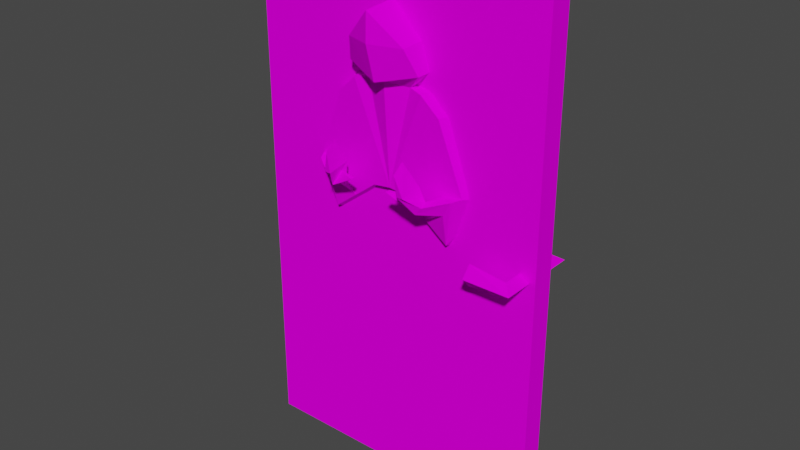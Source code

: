 # Source: doorward.blend  (saved by Blender 3.0.42; exported with 4.5.12 LTS)
import bpy
from mathutils import Matrix  # noqa: F401  (used for matrix-valued properties, if any)

bpy.ops.wm.read_factory_settings(use_empty=True)
scene = bpy.context.scene
scene.name = 'Scene'

# ---- collections
col_collection = bpy.data.collections.new('Collection'); scene.collection.children.link(col_collection)

# ---- images (referenced by path relative to the original .blend; pixels are not part of the script)
import os
ASSET_DIR = os.environ.get("B2B_ASSET_DIR", "")  # directory of the original .blend (textures are referenced by path, not embedded)
HERE = os.path.dirname(os.path.abspath(__file__))  # packed textures are extracted next to this script under _unpacked/

def load_image(name, relpath, width, height, colorspace="sRGB"):
    """Load a texture the original file referenced (path relative to the .blend, or extracted next to this script)."""
    p = next((c for c in (os.path.join(HERE, relpath), os.path.join(ASSET_DIR, relpath)) if relpath and os.path.exists(c)), "")
    if p:
        img = bpy.data.images.load(p, check_existing=True)
        img.name = name
    else:  # same state as the original file: an image datablock whose file is absent (Cycles renders it pink)
        img = bpy.data.images.new(name, width, height)
        img.source = "FILE"
        img.filepath = "//" + (relpath or name)
    img.colorspace_settings.name = colorspace
    return img
img_ward2_png = load_image('ward2.png', 'ward2.png', 1024, 1024, 'sRGB')
img_magdoor_png = load_image('MAGDOOR.png', 'MAGDOOR.png', 1024, 1024, 'sRGB')
img_dhandle_png = load_image('DHANDLE.png', 'DHANDLE.png', 1024, 1024, 'sRGB')

# ---- materials (node trees are filled in below, after node groups)
mat_material1 = bpy.data.materials.new('Material1')
mat_material1.use_backface_culling = True
mat_material1.use_transparent_shadow = False
mat_material4 = bpy.data.materials.new('Material4')
mat_material4.use_backface_culling = True
mat_material4.use_transparent_shadow = False
mat_material2 = bpy.data.materials.new('Material2')
mat_material2.use_backface_culling = True
mat_material2.use_transparent_shadow = False
mat_material3 = bpy.data.materials.new('Material3')
mat_material3.use_backface_culling = True
mat_material3.use_transparent_shadow = False

# ---- material node trees
mat_material1.use_nodes = True; mat_material1.node_tree.nodes.clear()
_N = mat_material1.node_tree.nodes; _L = mat_material1.node_tree.links
n0 = _N.new('ShaderNodeOutputMaterial'); n0.name = 'Material Output'; n0.location = (300, 300)
n1 = _N.new('ShaderNodeBsdfDiffuse'); n1.name = 'Diffuse BSDF'; n1.location = (50, 300)
n2 = _N.new('ShaderNodeTexImage'); n2.name = 'Image Texture'; n2.location = (-290, 300)
n2.image = img_ward2_png
_L.new(n1.outputs[0], n0.inputs[0])
_L.new(n2.outputs[0], n1.inputs[0])
n0.is_active_output = True
mat_material4.use_nodes = True; mat_material4.node_tree.nodes.clear()
_N = mat_material4.node_tree.nodes; _L = mat_material4.node_tree.links
n0 = _N.new('ShaderNodeOutputMaterial'); n0.name = 'Material Output'; n0.location = (300, 300)
n1 = _N.new('ShaderNodeBsdfDiffuse'); n1.name = 'Diffuse BSDF'; n1.location = (50, 300)
n2 = _N.new('ShaderNodeTexImage'); n2.name = 'Image Texture'; n2.location = (-290, 300)
n2.image = img_magdoor_png
_L.new(n1.outputs[0], n0.inputs[0])
_L.new(n2.outputs[0], n1.inputs[0])
n0.is_active_output = True
mat_material2.use_nodes = True; mat_material2.node_tree.nodes.clear()
_N = mat_material2.node_tree.nodes; _L = mat_material2.node_tree.links
n0 = _N.new('ShaderNodeOutputMaterial'); n0.name = 'Material Output'; n0.location = (300, 300)
n1 = _N.new('ShaderNodeBsdfDiffuse'); n1.name = 'Diffuse BSDF'; n1.location = (50, 300)
n2 = _N.new('ShaderNodeTexImage'); n2.name = 'Image Texture'; n2.location = (-290, 300)
n2.image = img_dhandle_png
_L.new(n1.outputs[0], n0.inputs[0])
_L.new(n2.outputs[0], n1.inputs[0])
n0.is_active_output = True
mat_material3.use_nodes = True; mat_material3.node_tree.nodes.clear()
_N = mat_material3.node_tree.nodes; _L = mat_material3.node_tree.links
n0 = _N.new('ShaderNodeOutputMaterial'); n0.name = 'Material Output'; n0.location = (300, 300)
n1 = _N.new('ShaderNodeBsdfDiffuse'); n1.name = 'Diffuse BSDF'; n1.location = (50, 300)
n1.inputs[0].default_value = (0.9961, 0.0, 0.0, 255.0)
_L.new(n1.outputs[0], n0.inputs[0])
n0.is_active_output = True

# ---- world
world_world = bpy.data.worlds.new('World'); scene.world = world_world
world_world.use_nodes = True; world_world.node_tree.nodes.clear()
_N = world_world.node_tree.nodes; _L = world_world.node_tree.links
n0 = _N.new('ShaderNodeOutputWorld'); n0.name = 'World Output'; n0.location = (300, 300)
n1 = _N.new('ShaderNodeBackground'); n1.name = 'Background'; n1.location = (10, 300)
n1.inputs[0].default_value = (0.05088, 0.05088, 0.05088, 1.0)
_L.new(n1.outputs[0], n0.inputs[0])
n0.is_active_output = True
world_world.color = (0.05088, 0.05088, 0.05088)
world_world.use_sun_shadow = False
world_world.sun_shadow_jitter_overblur = 0.0

# ---- meshes
me_combine = bpy.data.meshes.new('Combine')
me_combine.from_pydata([(0.3856, 0.1815, 1.004), (0.001122, 0.3329, 1.39), (0.4993, 0.4813, -0.3233), (0.581, 0.4314, -0.6006), (0.4977, 0.4316, -0.6006), (0.5804, 0.1382, -0.5454), (0.6396, 0.1002, -0.7392), (0.2596, 0.2736, -0.64), (0.6235, 0.2606, -0.8441), (0.5565, 0.1005, -0.8441), (0.7066, 0.2603, -0.7392), (0.4894, 0.05425, 0.6788), (0.4971, 0.1383, -0.5454), (0.2597, 0.3383, -0.64), (0.546, 0.1856, -0.6609), (0.3003, -0.04296, 0.4954), (0.01055, 0.3329, 1.019), (-0.00831, 0.2292, 0.5628), (0.9772, 0.07852, -0.655), (0.865, 0.06552, -0.8556), (0.7057, 0.2581, -0.7392), (0.7828, -0.04296, -0.6804), (-0.00831, 0.06413, 0.5222), (0.4839, 0.001506, 0.4614), (0.7374, -0.02887, -0.8556), (0.7233, -0.009082, 0.2403), (0.0, -0.04296, -0.8026), (1.044, -0.04296, -0.6403), (0.8309, -0.04296, -1.282), (0.5245, -0.04296, -1.05), (0.2385, -0.04296, -0.8331), (0.4989, 0.3352, -0.2051), (-0.3856, 0.1815, 1.004), (-0.4977, 0.4316, -0.6006), (-0.581, 0.4314, -0.6006), (-0.4993, 0.4813, -0.3233), (-0.6396, 0.1002, -0.7392), (-0.5804, 0.1382, -0.5454), (-0.5565, 0.1005, -0.8441), (-0.6235, 0.2606, -0.8441), (-0.2596, 0.2736, -0.64), (-0.7066, 0.2603, -0.7392), (-0.4894, 0.05425, 0.6788), (-0.4971, 0.1383, -0.5454), (-0.2597, 0.3383, -0.64), (-0.546, 0.1856, -0.6609), (-0.3003, -0.04296, 0.4954), (-0.865, 0.06552, -0.8556), (-0.9772, 0.07852, -0.655), (-0.7057, 0.2581, -0.7392), (-0.7828, -0.04296, -0.6804), (-0.4839, 0.001506, 0.4614), (-0.7374, -0.02887, -0.8556), (-0.7233, -0.009082, 0.2403), (-1.044, -0.04296, -0.6403), (-0.8309, -0.04296, -1.282), (-0.5245, -0.04296, -1.05), (-0.2385, -0.04296, -0.8331), (-0.4989, 0.3352, -0.2051), (0.05593, -0.03782, -0.6565), (0.1779, -0.04296, -0.7749), (-0.7617, -0.01314, 0.1347), (-0.4225, -0.02317, -0.1935), (-0.1218, -0.03176, -0.4843), (-0.05906, -0.04296, -0.5473), (-0.001278, -0.02649, -0.5988), (0.1778, -0.04296, -0.7748), (0.03759, -0.04296, -0.6401), (0.9692, 0.07353, -0.656), (0.6997, 0.04016, -0.7145), (0.6851, 0.01902, -0.7511), (0.7424, -0.03042, -0.8364), (0.6584, -0.04296, -0.8583), (0.2733, -0.04296, -0.8595), (0.9795, 0.0744, -0.6545), (0.8237, 0.09885, -0.8536), (0.9126, 0.1212, -0.675), (0.6452, 0.1136, -0.7392), (0.8995, 0.1185, -0.6965), (0.6371, 0.1144, -0.7333), (0.7412, 0.2, -0.7812), (0.8066, 0.1127, -0.8528), (0.6661, 0.2935, -0.7123), (0.5619, 0.4315, -0.6006), (0.7827, 0.09911, -0.8522), (0.1893, -0.04296, 0.01545), (-0.006324, 0.03853, 0.2056), (0.2792, -0.0173, -0.07321), (0.8836, -0.04296, -0.6652), (0.0, 0.0359, 0.1995), (0.2132, 0.1513, 0.6144), (-0.8237, 0.09885, -0.8536), (-0.9126, 0.1212, -0.675), (-0.6452, 0.1136, -0.7392), (-0.8995, 0.1185, -0.6965), (-0.6371, 0.1144, -0.7333), (-0.8066, 0.1127, -0.8528), (-0.7412, 0.2, -0.7812), (-0.6661, 0.2935, -0.7123), (-0.5619, 0.4315, -0.6006), (-0.7629, -0.04296, -1.23), (0.5191, -0.1317, 0.4705), (-0.3387, -0.1317, 0.5347), (-0.4894, -0.1317, 0.6824), (-0.7977, -0.1317, 0.1613), (0.3465, -0.1317, -0.9585), (0.819, -0.1317, -1.316), (-1.015, -0.1317, -0.4623), (-0.3137, -0.1317, 0.504), (-0.3465, -0.1317, -0.9585), (-0.6944, -0.1317, 0.3062), (0.05893, -0.1317, -0.8407), (0.9068, -0.1317, -1.173), (-0.7703, -0.1317, 0.2401), (-0.05893, -0.1317, -0.8407), (-0.2492, -0.1317, -0.865), (0.3387, -0.1317, 0.5347), (-0.2007, -0.1317, 1.218), (1.015, -0.1317, -0.4623), (-0.3856, -0.1317, 1.02), (-0.453, -0.1317, 0.8045), (0.2017, -0.1317, 1.218), (1.076, -0.1317, -0.6617), (-0.5191, -0.1317, 0.4705), (0.4516, -0.1317, 0.4826), (0.4894, -0.1317, 0.6824), (0.453, -0.1317, 0.8045), (0.001122, -0.1317, 1.426), (0.2492, -0.1317, -0.865), (0.6944, -0.1317, 0.3062), (0.0, -0.1317, -0.8336), (-0.4516, -0.1317, 0.4826), (0.3856, -0.1317, 1.02), (-0.9068, -0.1317, -1.173), (-1.076, -0.1317, -0.6617), (-0.819, -0.1317, -1.316), (0.3137, -0.1317, 0.504), (0.7703, -0.1317, 0.2401)], [], [(83, 2, 3), (4, 2, 83), (74, 28, 18), (27, 28, 74), (32, 117, 127, 1), (99, 35, 33), (34, 35, 99), (61, 104, 113, 53), (54, 107, 104, 61), (48, 55, 54), (55, 133, 134, 54), (32, 1, 16), (73, 72, 29), (72, 24, 29), (71, 24, 72), (24, 19, 29), (31, 12, 5), (80, 76, 78), (76, 8, 20), (80, 8, 76), (84, 81, 75), (81, 9, 8), (84, 9, 81), (5, 12, 9), (12, 4, 8), (4, 31, 2), (12, 31, 4), (82, 8, 4), (10, 8, 82), (79, 10, 3), (77, 10, 79), (83, 82, 4), (80, 81, 8), (82, 3, 10), (83, 3, 82), (5, 79, 3), (3, 31, 5), (81, 78, 75), (80, 78, 81), (77, 76, 20), (3, 2, 31), (14, 9, 12), (9, 7, 8), (8, 7, 13), (13, 14, 8), (7, 14, 13), (9, 14, 7), (76, 6, 18), (77, 6, 76), (69, 18, 6), (68, 18, 69), (70, 6, 9), (69, 6, 70), (68, 74, 18), (19, 18, 28), (77, 79, 6), (71, 9, 24), (70, 9, 71), (84, 24, 9), (19, 24, 84), (28, 29, 19), (78, 76, 18), (19, 84, 75), (75, 18, 19), (78, 18, 75), (79, 5, 6), (5, 9, 6), (1, 0, 16), (72, 30, 21), (73, 30, 72), (30, 66, 21), (71, 72, 21), (74, 21, 27), (68, 21, 74), (70, 71, 21), (69, 70, 21), (68, 69, 21), (46, 102, 103, 42), (17, 32, 16), (42, 32, 17), (42, 120, 119, 32), (11, 15, 22), (46, 42, 22), (90, 0, 11), (17, 0, 90), (0, 17, 16), (22, 90, 11), (15, 86, 22), (89, 86, 15), (86, 46, 22), (90, 22, 17), (22, 42, 17), (89, 15, 85), (88, 25, 27), (25, 87, 23), (88, 87, 25), (87, 15, 23), (85, 15, 87), (53, 110, 123, 51), (51, 131, 108, 46), (62, 61, 53), (63, 53, 51), (62, 53, 63), (64, 51, 46), (63, 51, 64), (85, 59, 67), (87, 59, 85), (89, 65, 86), (65, 85, 67), (89, 85, 65), (87, 60, 59), (88, 60, 87), (46, 65, 64), (86, 65, 46), (26, 114, 115, 57), (57, 109, 135, 55), (66, 30, 26), (57, 50, 26), (57, 56, 50), (67, 59, 26), (65, 67, 26), (59, 60, 26), (64, 65, 26), (62, 63, 26), (61, 26, 54), (62, 26, 61), (47, 52, 56), (50, 56, 52), (63, 64, 26), (97, 49, 39), (49, 94, 92), (97, 94, 49), (96, 38, 91), (39, 38, 96), (43, 37, 38), (43, 58, 37), (33, 43, 39), (58, 33, 35), (43, 33, 58), (98, 39, 41), (33, 39, 98), (93, 34, 41), (95, 34, 93), (98, 99, 33), (96, 97, 39), (99, 41, 34), (98, 41, 99), (95, 37, 34), (58, 34, 37), (97, 91, 94), (96, 91, 97), (92, 93, 49), (35, 34, 58), (38, 45, 43), (40, 38, 39), (40, 39, 44), (45, 44, 39), (45, 40, 44), (45, 38, 40), (50, 36, 48), (50, 38, 36), (54, 50, 48), (94, 47, 48), (91, 47, 94), (95, 93, 36), (92, 94, 48), (93, 48, 36), (92, 48, 93), (52, 38, 50), (91, 52, 47), (38, 52, 91), (100, 47, 56), (47, 100, 55), (48, 47, 55), (37, 95, 36), (38, 37, 36), (116, 136, 15), (112, 106, 28), (105, 128, 30), (125, 116, 15, 11), (111, 130, 26), (122, 112, 28, 27), (101, 129, 25, 23), (121, 132, 0), (128, 111, 26, 30), (135, 133, 55), (103, 120, 42), (113, 110, 53), (127, 121, 0, 1), (115, 109, 57), (129, 137, 25), (108, 102, 46), (119, 117, 32), (118, 122, 27), (126, 125, 11), (124, 101, 23), (123, 131, 51), (130, 114, 26), (134, 107, 54), (137, 118, 27, 25), (132, 126, 11, 0), (106, 105, 30, 28), (136, 124, 23, 15)])
_uv = me_combine.uv_layers.new(name='UVMap')
_uv.uv.foreach_set('vector', [0.9422, -0.2023, 0.9847, -0.07096, 0.9392, -0.2049, 0.9523, -0.1939, 0.9847, -0.07096, 0.9422, -0.2023, 0.3527, -0.8981, 0.4971, -0.9539, 0.3502, -0.9012, 0.4239, -0.8087, 0.4971, -0.9539, 0.3527, -0.8981, 0.2571, -0.2224, 0.324, -0.1195, 0.2298, -0.006427, 0.002497, -0.005204, 0.9422, -0.2023, 0.9847, -0.07096, 0.9523, -0.1939, 0.9392, -0.2049, 0.9847, -0.07096, 0.9422, -0.2023, 0.3209, -0.7515, 0.3707, -0.7366, 0.3615, -0.7305, 0.3068, -0.7437, 0.4239, -0.8087, 0.4428, -0.7852, 0.3707, -0.7366, 0.3209, -0.7515, 0.3502, -0.9012, 0.4971, -0.9539, 0.4239, -0.8087, 0.4971, -0.9539, 0.5197, -0.9389, 0.4613, -0.8231, 0.4239, -0.8087, 0.2571, -0.2224, 0.002497, -0.005204, 0.003273, -0.2151, 0.1339, -0.9724, 0.3243, -0.9274, 0.3499, -0.9382, 0.325, -0.9285, 0.3256, -0.9373, 0.3564, -0.9602, 0.3223, -0.9331, 0.3256, -0.9373, 0.325, -0.9285, 0.3256, -0.9373, 0.3995, -0.9373, 0.3564, -0.9602, 0.842, -0.006471, 0.7784, -0.1328, 0.7784, -0.1639, 0.8983, -0.5152, 0.8637, -0.6791, 0.8666, -0.6672, 0.8637, -0.6791, 0.9219, -0.4022, 0.9045, -0.4778, 0.8983, -0.5152, 0.9219, -0.4022, 0.8637, -0.6791, 0.9186, -0.6605, 0.9341, -0.6815, 0.9352, -0.7077, 0.9341, -0.6815, 0.8267, -0.4004, 0.9219, -0.4022, 0.9186, -0.6605, 0.8267, -0.4004, 0.9341, -0.6815, 0.7784, -0.1639, 0.7784, -0.1328, 0.8267, -0.4004, 0.7784, -0.1328, 0.9523, -0.1939, 0.9219, -0.4022, 0.9523, -0.1939, 0.842, -0.006471, 0.9847, -0.07096, 0.7784, -0.1328, 0.842, -0.006471, 0.9523, -0.1939, 0.8907, -0.3534, 0.9219, -0.4022, 0.9523, -0.1939, 0.8758, -0.3918, 0.9219, -0.4022, 0.8907, -0.3534, 0.8109, -0.3926, 0.8758, -0.3918, 0.9392, -0.2049, 0.8111, -0.4001, 0.8758, -0.3918, 0.8109, -0.3926, 0.9422, -0.2023, 0.8907, -0.3534, 0.9523, -0.1939, 0.8983, -0.5152, 0.9341, -0.6815, 0.9219, -0.4022, 0.8907, -0.3534, 0.9392, -0.2049, 0.8758, -0.3918, 0.9422, -0.2023, 0.9392, -0.2049, 0.8907, -0.3534, 0.7784, -0.1639, 0.8109, -0.3926, 0.9392, -0.2049, 0.9392, -0.2049, 0.842, -0.006471, 0.7784, -0.1639, 0.9341, -0.6815, 0.8666, -0.6672, 0.9352, -0.7077, 0.8983, -0.5152, 0.8666, -0.6672, 0.9341, -0.6815, 0.8136, -0.4074, 0.8637, -0.6791, 0.9045, -0.4778, 0.9392, -0.2049, 0.9847, -0.07096, 0.842, -0.006471, 0.7677, -0.1542, 0.8267, -0.4004, 0.7784, -0.1328, 0.8267, -0.4004, 0.7441, -0.08839, 0.9219, -0.4022, 0.9219, -0.4022, 0.7441, -0.08839, 0.7, -0.09205, 0.7, -0.09205, 0.7677, -0.1542, 0.9219, -0.4022, 0.7441, -0.08839, 0.7677, -0.1542, 0.7, -0.09205, 0.8267, -0.4004, 0.7677, -0.1542, 0.7441, -0.08839, 0.8637, -0.6791, 0.8052, -0.4009, 0.851, -0.7419, 0.8136, -0.4074, 0.8052, -0.4009, 0.8637, -0.6791, 0.792, -0.5438, 0.851, -0.7419, 0.8052, -0.4009, 0.8478, -0.7419, 0.851, -0.7419, 0.792, -0.5438, 0.7966, -0.5941, 0.8052, -0.4009, 0.8267, -0.4004, 0.792, -0.5438, 0.8052, -0.4009, 0.7966, -0.5941, 0.3482, -0.9019, 0.3527, -0.8981, 0.3502, -0.9012, 0.4045, -0.9153, 0.3502, -0.9012, 0.4971, -0.9539, 0.8111, -0.4001, 0.8109, -0.3926, 0.8052, -0.4009, 0.8424, -0.7854, 0.8267, -0.4004, 0.8509, -0.7908, 0.7966, -0.5941, 0.8267, -0.4004, 0.8424, -0.7854, 0.9186, -0.6605, 0.8509, -0.7908, 0.8267, -0.4004, 0.938, -0.7707, 0.8509, -0.7908, 0.9186, -0.6605, 0.4971, -0.9539, 0.3499, -0.9382, 0.4045, -0.9153, 0.8666, -0.6672, 0.8637, -0.6791, 0.851, -0.7419, 0.938, -0.7707, 0.9186, -0.6605, 0.9352, -0.7077, 0.9352, -0.7077, 0.851, -0.7419, 0.938, -0.7707, 0.8666, -0.6672, 0.851, -0.7419, 0.9352, -0.7077, 0.8109, -0.3926, 0.7784, -0.1639, 0.8052, -0.4009, 0.7784, -0.1639, 0.8267, -0.4004, 0.8052, -0.4009, 0.002497, -0.005204, 0.2571, -0.2224, 0.003273, -0.2151, 0.3243, -0.9274, 0.1039, -0.9772, 0.3006, -0.9173, 0.1339, -0.9724, 0.1039, -0.9772, 0.3243, -0.9274, 0.1039, -0.9772, 0.1114, -0.9442, 0.3006, -0.9173, 0.3223, -0.9331, 0.325, -0.9285, 0.2957, -0.899, 0.3527, -0.8981, 0.3006, -0.9173, 0.4239, -0.8087, 0.3482, -0.9019, 0.3006, -0.9173, 0.3527, -0.8981, 0.7966, -0.5941, 0.8424, -0.7854, 0.7736, -0.7415, 0.792, -0.5438, 0.7966, -0.5941, 0.7736, -0.7415, 0.8478, -0.7419, 0.792, -0.5438, 0.7736, -0.7415, 0.2916, -0.5383, 0.328, -0.5051, 0.3666, -0.4282, 0.3108, -0.4569, 0.001722, -0.4858, 0.2571, -0.2224, 0.003273, -0.2151, 0.3108, -0.4569, 0.2571, -0.2224, 0.001722, -0.4858, 0.3108, -0.4569, 0.3653, -0.3828, 0.3567, -0.2333, 0.2571, -0.2224, 0.3108, -0.4569, 0.2916, -0.5383, 0.001722, -0.5364, 0.2916, -0.5383, 0.3108, -0.4569, 0.001722, -0.5364, 0.1393, -0.4729, 0.2571, -0.2224, 0.3108, -0.4569, 0.001722, -0.4858, 0.2571, -0.2224, 0.1393, -0.4729, 0.2571, -0.2224, 0.001722, -0.4858, 0.003273, -0.2151, 0.001722, -0.5364, 0.1393, -0.4729, 0.3108, -0.4569, 0.2196, -0.5548, 0.01464, -0.6469, 0.001722, -0.551, 0.0193, -0.6487, 0.01464, -0.6469, 0.2196, -0.5548, 0.01464, -0.6469, 0.2196, -0.5548, 0.001722, -0.551, 0.1393, -0.4729, 0.001722, -0.5364, 0.001722, -0.4858, 0.001722, -0.5364, 0.3108, -0.4569, 0.001722, -0.4858, 0.0193, -0.6487, 0.2196, -0.5548, 0.159, -0.7017, 0.3675, -0.8307, 0.3068, -0.7437, 0.4239, -0.8087, 0.3068, -0.7437, 0.1837, -0.79, 0.2775, -0.6713, 0.3675, -0.8307, 0.1837, -0.79, 0.3068, -0.7437, 0.1837, -0.79, 0.2196, -0.5548, 0.2775, -0.6713, 0.159, -0.7017, 0.2196, -0.5548, 0.1837, -0.79, 0.3068, -0.7437, 0.3499, -0.7082, 0.3314, -0.6535, 0.2775, -0.6713, 0.2775, -0.6713, 0.3215, -0.6225, 0.2636, -0.5425, 0.2196, -0.5548, 0.2024, -0.8304, 0.3209, -0.7515, 0.3068, -0.7437, 0.1116, -0.8813, 0.3068, -0.7437, 0.2775, -0.6713, 0.2024, -0.8304, 0.3068, -0.7437, 0.1116, -0.8813, 0.08797, -0.8739, 0.2775, -0.6713, 0.2196, -0.5548, 0.1116, -0.8813, 0.2775, -0.6713, 0.08797, -0.8739, 0.159, -0.7017, 0.08139, -0.9196, 0.07626, -0.9023, 0.1837, -0.79, 0.08139, -0.9196, 0.159, -0.7017, 0.0193, -0.6487, 0.04744, -0.8904, 0.01464, -0.6469, 0.04744, -0.8904, 0.159, -0.7017, 0.07626, -0.9023, 0.0193, -0.6487, 0.159, -0.7017, 0.04744, -0.8904, 0.1837, -0.79, 0.1185, -0.9276, 0.08139, -0.9196, 0.3675, -0.8307, 0.1185, -0.9276, 0.1837, -0.79, 0.2196, -0.5548, 0.04744, -0.8904, 0.08797, -0.8739, 0.01464, -0.6469, 0.04744, -0.8904, 0.2196, -0.5548, 0.05575, -0.952, 0.1226, -0.9248, 0.161, -0.9448, 0.1039, -0.9772, 0.1039, -0.9772, 0.2176, -0.9811, 0.5312, -0.9625, 0.4971, -0.9539, 0.1114, -0.9442, 0.1039, -0.9772, 0.05575, -0.952, 0.1039, -0.9772, 0.3006, -0.9173, 0.05575, -0.952, 0.1039, -0.9772, 0.3499, -0.9382, 0.3006, -0.9173, 0.07626, -0.9023, 0.08139, -0.9196, 0.05575, -0.952, 0.04744, -0.8904, 0.07626, -0.9023, 0.05575, -0.952, 0.08139, -0.9196, 0.1185, -0.9276, 0.05575, -0.952, 0.08797, -0.8739, 0.04744, -0.8904, 0.05575, -0.952, 0.2024, -0.8304, 0.1116, -0.8813, 0.05575, -0.952, 0.3209, -0.7515, 0.05575, -0.952, 0.4239, -0.8087, 0.2024, -0.8304, 0.05575, -0.952, 0.3209, -0.7515, 0.3995, -0.9373, 0.3256, -0.9373, 0.3564, -0.9602, 0.2957, -0.899, 0.3564, -0.9602, 0.3256, -0.9373, 0.1116, -0.8813, 0.08797, -0.8739, 0.05575, -0.952, 0.8983, -0.5152, 0.9045, -0.4778, 0.9219, -0.4022, 0.9045, -0.4778, 0.8666, -0.6672, 0.8637, -0.6791, 0.8983, -0.5152, 0.8666, -0.6672, 0.9045, -0.4778, 0.9341, -0.6815, 0.8267, -0.4004, 0.9352, -0.7077, 0.9219, -0.4022, 0.8267, -0.4004, 0.9341, -0.6815, 0.7784, -0.1328, 0.7784, -0.1639, 0.8267, -0.4004, 0.7784, -0.1328, 0.842, -0.006471, 0.7784, -0.1639, 0.9523, -0.1939, 0.7784, -0.1328, 0.9219, -0.4022, 0.842, -0.006471, 0.9523, -0.1939, 0.9847, -0.07096, 0.7784, -0.1328, 0.9523, -0.1939, 0.842, -0.006471, 0.8907, -0.3534, 0.9219, -0.4022, 0.8758, -0.3918, 0.9523, -0.1939, 0.9219, -0.4022, 0.8907, -0.3534, 0.8111, -0.4001, 0.9392, -0.2049, 0.8758, -0.3918, 0.8109, -0.3926, 0.9392, -0.2049, 0.8111, -0.4001, 0.8907, -0.3534, 0.9422, -0.2023, 0.9523, -0.1939, 0.9341, -0.6815, 0.8983, -0.5152, 0.9219, -0.4022, 0.9422, -0.2023, 0.8758, -0.3918, 0.9392, -0.2049, 0.8907, -0.3534, 0.8758, -0.3918, 0.9422, -0.2023, 0.8109, -0.3926, 0.7784, -0.1639, 0.9392, -0.2049, 0.842, -0.006471, 0.9392, -0.2049, 0.7784, -0.1639, 0.8983, -0.5152, 0.9352, -0.7077, 0.8666, -0.6672, 0.9341, -0.6815, 0.9352, -0.7077, 0.8983, -0.5152, 0.8637, -0.6791, 0.8136, -0.4074, 0.9045, -0.4778, 0.9847, -0.07096, 0.9392, -0.2049, 0.842, -0.006471, 0.8267, -0.4004, 0.7677, -0.1542, 0.7784, -0.1328, 0.7441, -0.08839, 0.8267, -0.4004, 0.9219, -0.4022, 0.7441, -0.08839, 0.9219, -0.4022, 0.7, -0.09205, 0.7677, -0.1542, 0.7, -0.09205, 0.9219, -0.4022, 0.7677, -0.1542, 0.7441, -0.08839, 0.7, -0.09205, 0.7677, -0.1542, 0.8267, -0.4004, 0.7441, -0.08839, 0.7736, -0.7415, 0.8052, -0.4009, 0.851, -0.7419, 0.7736, -0.7415, 0.8267, -0.4004, 0.8052, -0.4009, 0.4239, -0.8087, 0.3006, -0.9173, 0.3502, -0.9012, 0.8666, -0.6672, 0.938, -0.7707, 0.851, -0.7419, 0.9352, -0.7077, 0.938, -0.7707, 0.8666, -0.6672, 0.8109, -0.3926, 0.8111, -0.4001, 0.8052, -0.4009, 0.8637, -0.6791, 0.8666, -0.6672, 0.851, -0.7419, 0.8136, -0.4074, 0.851, -0.7419, 0.8052, -0.4009, 0.8637, -0.6791, 0.851, -0.7419, 0.8136, -0.4074, 0.8509, -0.7908, 0.8267, -0.4004, 0.7736, -0.7415, 0.9352, -0.7077, 0.8509, -0.7908, 0.938, -0.7707, 0.8267, -0.4004, 0.8509, -0.7908, 0.9352, -0.7077, 0.4644, -0.9504, 0.4045, -0.9153, 0.3499, -0.9382, 0.4045, -0.9153, 0.4644, -0.9504, 0.4971, -0.9539, 0.3502, -0.9012, 0.4045, -0.9153, 0.4971, -0.9539, 0.7784, -0.1639, 0.8109, -0.3926, 0.8052, -0.4009, 0.8267, -0.4004, 0.7784, -0.1639, 0.8052, -0.4009, 0.328, -0.5051, 0.3147, -0.5387, 0.2916, -0.5383, 0.5197, -0.9389, 0.5312, -0.9625, 0.4971, -0.9539, 0.2176, -0.9811, 0.161, -0.9448, 0.1039, -0.9772, 0.3666, -0.4282, 0.328, -0.5051, 0.2916, -0.5383, 0.3108, -0.4569, 0.1226, -0.9248, 0.09019, -0.8964, 0.05575, -0.952, 0.4613, -0.8231, 0.5197, -0.9389, 0.4971, -0.9539, 0.4239, -0.8087, 0.3314, -0.6535, 0.3499, -0.7082, 0.3068, -0.7437, 0.2775, -0.6713, 0.324, -0.1195, 0.3567, -0.2333, 0.2571, -0.2224, 0.161, -0.9448, 0.1226, -0.9248, 0.05575, -0.952, 0.1039, -0.9772, 0.5312, -0.9625, 0.5197, -0.9389, 0.4971, -0.9539, 0.3666, -0.4282, 0.3653, -0.3828, 0.3108, -0.4569, 0.3615, -0.7305, 0.3499, -0.7082, 0.3068, -0.7437, 0.2298, -0.006427, 0.324, -0.1195, 0.2571, -0.2224, 0.002497, -0.005204, 0.161, -0.9448, 0.2176, -0.9811, 0.1039, -0.9772, 0.3499, -0.7082, 0.3615, -0.7305, 0.3068, -0.7437, 0.3147, -0.5387, 0.328, -0.5051, 0.2916, -0.5383, 0.3567, -0.2333, 0.324, -0.1195, 0.2571, -0.2224, 0.4428, -0.7852, 0.4613, -0.8231, 0.4239, -0.8087, 0.3653, -0.3828, 0.3666, -0.4282, 0.3108, -0.4569, 0.3215, -0.6225, 0.3314, -0.6535, 0.2775, -0.6713, 0.3314, -0.6535, 0.3215, -0.6225, 0.2775, -0.6713, 0.09019, -0.8964, 0.1226, -0.9248, 0.05575, -0.952, 0.4613, -0.8231, 0.4428, -0.7852, 0.4239, -0.8087, 0.3615, -0.7305, 0.4428, -0.7852, 0.4239, -0.8087, 0.3068, -0.7437, 0.3567, -0.2333, 0.3653, -0.3828, 0.3108, -0.4569, 0.2571, -0.2224, 0.5312, -0.9625, 0.2176, -0.9811, 0.1039, -0.9772, 0.4971, -0.9539, 0.2636, -0.5425, 0.3215, -0.6225, 0.2775, -0.6713, 0.2196, -0.5548])
me_combine.materials.append(mat_material1)
me_combine.use_remesh_fix_poles = True
me_combine.use_remesh_preserve_attributes = False
me_combine.update()
me_object0 = bpy.data.meshes.new('Object0')
me_object0.from_pydata([(-2.0, -0.1498, -3.5), (2.0, -0.1498, -3.5), (2.0, -0.1498, 3.5), (-2.0, -0.1498, 3.5), (-2.0, 0.149, -3.5), (2.0, 0.149, -3.5), (2.0, 0.149, 3.5), (-2.0, 0.149, 3.5)], [], [(6, 1, 5), (2, 1, 6), (4, 3, 7), (0, 3, 4), (5, 0, 4), (1, 0, 5), (7, 2, 6), (3, 2, 7), (2, 0, 1), (3, 0, 2), (6, 4, 7), (5, 4, 6)])
_uv = me_object0.uv_layers.new(name='UVMap')
_uv.uv.foreach_set('vector', [1.005, 6.8e-05, 0.9198, -0.9981, 1.005, -0.9981, 0.9198, 6.8e-05, 0.9198, -0.9981, 1.005, 6.8e-05, 1.0, -0.9981, 0.9148, 6.8e-05, 1.0, 6.8e-05, 0.9148, -0.9981, 0.9148, 6.8e-05, 1.0, -0.9981, 1.008, -0.2109, 0.9233, -0.7813, 1.008, -0.7813, 0.9233, -0.2109, 0.9233, -0.7813, 1.008, -0.2109, 0.9998, -0.7813, 0.9146, -0.2109, 0.9998, -0.2109, 0.9146, -0.7813, 0.9146, -0.2109, 0.9998, -0.7813, 0.9946, 0.003574, 0.001172, -1.001, 0.9946, -1.001, 0.001172, 0.003574, 0.001172, -1.001, 0.9946, 0.003574, 0.9946, 0.003574, 0.001172, -1.001, 0.001172, 0.003574, 0.9946, -1.001, 0.001172, -1.001, 0.9946, 0.003574])
me_object0.materials.append(mat_material4)
me_object0.use_remesh_fix_poles = True
me_object0.use_remesh_preserve_attributes = False
me_object0.update()
me_s00bb = bpy.data.meshes.new('@s00bb')
me_s00bb.from_pydata([(1.925, -0.5536, -0.05302), (1.8, -0.4279, 0.03563), (1.8, -0.4279, -0.141), (1.308, -0.554, -0.05302), (1.308, -0.4279, 0.09546), (1.308, -0.4279, -0.1923), (1.925, -0.1527, -0.05302), (1.8, -0.1527, 0.03563), (1.8, -0.1527, -0.141)], [], [(2, 7, 8), (1, 7, 2), (5, 2, 3), (4, 0, 1), (3, 0, 4), (3, 2, 0), (5, 1, 2), (4, 1, 5), (4, 5, 3), (1, 6, 7), (0, 6, 1), (0, 8, 6), (2, 8, 0)])
_uv = me_s00bb.uv_layers.new(name='UVMap')
_uv.uv.foreach_set('vector', [0.4245, -0.9892, 0.002506, -0.02091, 0.002506, -0.9892, 0.4245, -0.02091, 0.002506, -0.02091, 0.4245, -0.9892, -0.08379, -1.205, 0.8412, -0.9531, -0.08365, -0.5218, -0.08304, 0.2062, 1.075, -0.5218, 0.842, -0.0871, -0.08365, -0.5218, 1.075, -0.5218, -0.08304, 0.2062, -0.08365, -0.5218, 0.8412, -0.9531, 1.075, -0.5218, -0.08379, -1.205, 0.842, -0.0871, 0.8412, -0.9531, -0.08304, 0.2062, 0.842, -0.0871, -0.08379, -1.205, -0.08304, 0.2062, -0.08379, -1.205, -0.08365, -0.5218, 0.4245, -0.02091, 0.002506, -0.5069, 0.002506, -0.02091, 0.6174, -0.5069, 0.002506, -0.5069, 0.4245, -0.02091, 0.6174, -0.5069, 0.002506, -0.9892, 0.002506, -0.5069, 0.4245, -0.9892, 0.002506, -0.9892, 0.6174, -0.5069])
me_s00bb.materials.append(mat_material2)
me_s00bb.use_remesh_fix_poles = True
me_s00bb.use_remesh_preserve_attributes = False
me_s00bb.update()
me_x00ob2500 = bpy.data.meshes.new('@x00Ob2500')
me_x00ob2500.from_pydata([(1.788, 0.654, -0.05252), (1.788, -0.654, -0.05252)], [(0, 1)], [])
_uv = me_x00ob2500.uv_layers.new(name='UVMap')
_uv.uv.foreach_set('vector', [])
me_x00ob2500.use_remesh_fix_poles = True
me_x00ob2500.use_remesh_preserve_attributes = False
me_x00ob2500.update()
me_s00cc = bpy.data.meshes.new('@s00cc')
me_s00cc.from_pydata([(1.93, 0.5536, -0.05172), (1.806, 0.4279, -0.1404), (1.806, 0.4279, 0.03624), (1.313, 0.554, -0.05172), (1.314, 0.4279, -0.2002), (1.313, 0.4279, 0.08753), (1.93, 0.1527, -0.05172), (1.806, 0.1527, -0.1404), (1.806, 0.1527, 0.03624)], [], [(2, 7, 8), (1, 7, 2), (5, 2, 3), (4, 0, 1), (3, 0, 4), (3, 2, 0), (5, 1, 2), (4, 1, 5), (4, 5, 3), (1, 6, 7), (0, 6, 1), (0, 8, 6), (2, 8, 0)])
_uv = me_s00cc.uv_layers.new(name='UVMap')
_uv.uv.foreach_set('vector', [0.4245, -0.9892, 0.002506, -0.02091, 0.002506, -0.9892, 0.4245, -0.02091, 0.002506, -0.02091, 0.4245, -0.9892, -0.08379, -1.205, 0.8412, -0.9531, -0.08365, -0.5218, -0.08304, 0.2062, 1.075, -0.5218, 0.842, -0.0871, -0.08365, -0.5218, 1.075, -0.5218, -0.08304, 0.2062, -0.08365, -0.5218, 0.8412, -0.9531, 1.075, -0.5218, -0.08379, -1.205, 0.842, -0.0871, 0.8412, -0.9531, -0.08304, 0.2062, 0.842, -0.0871, -0.08379, -1.205, -0.08304, 0.2062, -0.08379, -1.205, -0.08365, -0.5218, 0.4245, -0.02091, 0.002506, -0.5069, 0.002506, -0.02091, 0.6174, -0.5069, 0.002506, -0.5069, 0.4245, -0.02091, 0.6174, -0.5069, 0.002506, -0.9892, 0.002506, -0.5069, 0.4245, -0.9892, 0.002506, -0.9892, 0.6174, -0.5069])
me_s00cc.materials.append(mat_material2)
me_s00cc.use_remesh_fix_poles = True
me_s00cc.use_remesh_preserve_attributes = False
me_s00cc.update()
me_h03object0 = bpy.data.meshes.new('@h03Object0')
me_h03object0.from_pydata([(1.794, 0.4305, -0.02553), (1.744, 0.4305, -0.02553), (1.744, 0.4305, -0.07553), (1.794, 0.4305, -0.07553), (1.794, 0.4805, -0.07553), (1.744, 0.4805, -0.07553), (1.794, 0.4805, -0.02553), (1.744, 0.4805, -0.02553)], [], [(2, 3, 0), (2, 0, 1), (2, 5, 4), (2, 4, 3), (3, 4, 6), (3, 6, 0), (0, 6, 7), (0, 7, 1), (4, 5, 7), (4, 7, 6), (5, 2, 1), (5, 1, 7)])
_uv = me_h03object0.uv_layers.new(name='UVMap')
_uv.uv.foreach_set('vector', [0.0, 0.0, 0.0, 0.0, 0.0, 0.0, 0.0, 0.0, 0.0, 0.0, 0.0, 0.0, 0.0, 0.0, 0.0, 0.0, 0.0, 0.0, 0.0, 0.0, 0.0, 0.0, 0.0, 0.0, 0.0, 0.0, 0.0, 0.0, 0.0, 0.0, 0.0, 0.0, 0.0, 0.0, 0.0, 0.0, 0.0, 0.0, 0.0, 0.0, 0.0, 0.0, 0.0, 0.0, 0.0, 0.0, 0.0, 0.0, 0.0, 0.0, 0.0, 0.0, 0.0, 0.0, 0.0, 0.0, 0.0, 0.0, 0.0, 0.0, 0.0, 0.0, 0.0, 0.0, 0.0, 0.0, 0.0, 0.0, 0.0, 0.0, 0.0, 0.0])
me_h03object0.materials.append(mat_material3)
me_h03object0.use_remesh_fix_poles = True
me_h03object0.use_remesh_preserve_attributes = False
me_h03object0.update()
me_h02object0 = bpy.data.meshes.new('@h02Object0')
me_h02object0.from_pydata([(1.807, -0.4805, -0.02553), (1.757, -0.4805, -0.02553), (1.757, -0.4805, -0.07553), (1.807, -0.4805, -0.07553), (1.807, -0.4305, -0.07553), (1.757, -0.4305, -0.07553), (1.807, -0.4305, -0.02553), (1.757, -0.4305, -0.02553)], [], [(2, 3, 0), (2, 0, 1), (2, 5, 4), (2, 4, 3), (3, 4, 6), (3, 6, 0), (0, 6, 7), (0, 7, 1), (4, 5, 7), (4, 7, 6), (5, 2, 1), (5, 1, 7)])
_uv = me_h02object0.uv_layers.new(name='UVMap')
_uv.uv.foreach_set('vector', [0.0, 0.0, 0.0, 0.0, 0.0, 0.0, 0.0, 0.0, 0.0, 0.0, 0.0, 0.0, 0.0, 0.0, 0.0, 0.0, 0.0, 0.0, 0.0, 0.0, 0.0, 0.0, 0.0, 0.0, 0.0, 0.0, 0.0, 0.0, 0.0, 0.0, 0.0, 0.0, 0.0, 0.0, 0.0, 0.0, 0.0, 0.0, 0.0, 0.0, 0.0, 0.0, 0.0, 0.0, 0.0, 0.0, 0.0, 0.0, 0.0, 0.0, 0.0, 0.0, 0.0, 0.0, 0.0, 0.0, 0.0, 0.0, 0.0, 0.0, 0.0, 0.0, 0.0, 0.0, 0.0, 0.0, 0.0, 0.0, 0.0, 0.0, 0.0, 0.0])
me_h02object0.materials.append(mat_material3)
me_h02object0.use_remesh_fix_poles = True
me_h02object0.use_remesh_preserve_attributes = False
me_h02object0.update()
me_combine_001 = bpy.data.meshes.new('Combine.001')
me_combine_001.from_pydata([(0.3856, 0.1815, 1.004), (0.001122, 0.3329, 1.39), (0.4993, 0.4813, -0.3233), (0.581, 0.4314, -0.6006), (0.4977, 0.4316, -0.6006), (0.5804, 0.1382, -0.5454), (0.6396, 0.1002, -0.7392), (0.2596, 0.2736, -0.64), (0.6235, 0.2606, -0.8441), (0.5565, 0.1005, -0.8441), (0.7066, 0.2603, -0.7392), (0.4894, 0.05425, 0.6788), (0.4971, 0.1383, -0.5454), (0.2597, 0.3383, -0.64), (0.546, 0.1856, -0.6609), (0.3003, -0.04296, 0.4954), (0.01055, 0.3329, 1.019), (-0.00831, 0.2292, 0.5628), (0.9772, 0.07852, -0.655), (0.865, 0.06552, -0.8556), (0.7057, 0.2581, -0.7392), (0.7828, -0.04296, -0.6804), (-0.00831, 0.06413, 0.5222), (0.4839, 0.001506, 0.4614), (0.7374, -0.02887, -0.8556), (0.7233, -0.009082, 0.2403), (0.0, -0.04296, -0.8026), (1.044, -0.04296, -0.6403), (0.8309, -0.04296, -1.282), (0.5245, -0.04296, -1.05), (0.2385, -0.04296, -0.8331), (0.4989, 0.3352, -0.2051), (-0.3856, 0.1815, 1.004), (-0.4977, 0.4316, -0.6006), (-0.581, 0.4314, -0.6006), (-0.4993, 0.4813, -0.3233), (-0.6396, 0.1002, -0.7392), (-0.5804, 0.1382, -0.5454), (-0.5565, 0.1005, -0.8441), (-0.6235, 0.2606, -0.8441), (-0.2596, 0.2736, -0.64), (-0.7066, 0.2603, -0.7392), (-0.4894, 0.05425, 0.6788), (-0.4971, 0.1383, -0.5454), (-0.2597, 0.3383, -0.64), (-0.546, 0.1856, -0.6609), (-0.3003, -0.04296, 0.4954), (-0.865, 0.06552, -0.8556), (-0.9772, 0.07852, -0.655), (-0.7057, 0.2581, -0.7392), (-0.7828, -0.04296, -0.6804), (-0.4839, 0.001506, 0.4614), (-0.7374, -0.02887, -0.8556), (-0.7233, -0.009082, 0.2403), (-1.044, -0.04296, -0.6403), (-0.8309, -0.04296, -1.282), (-0.5245, -0.04296, -1.05), (-0.2385, -0.04296, -0.8331), (-0.4989, 0.3352, -0.2051), (0.05593, -0.03782, -0.6565), (0.1779, -0.04296, -0.7749), (-0.7617, -0.01314, 0.1347), (-0.4225, -0.02317, -0.1935), (-0.1218, -0.03176, -0.4843), (-0.05906, -0.04296, -0.5473), (-0.001278, -0.02649, -0.5988), (0.1778, -0.04296, -0.7748), (0.03759, -0.04296, -0.6401), (0.9692, 0.07353, -0.656), (0.6997, 0.04016, -0.7145), (0.6851, 0.01902, -0.7511), (0.7424, -0.03042, -0.8364), (0.6584, -0.04296, -0.8583), (0.2733, -0.04296, -0.8595), (0.9795, 0.0744, -0.6545), (0.8237, 0.09885, -0.8536), (0.9126, 0.1212, -0.675), (0.6452, 0.1136, -0.7392), (0.8995, 0.1185, -0.6965), (0.6371, 0.1144, -0.7333), (0.7412, 0.2, -0.7812), (0.8066, 0.1127, -0.8528), (0.6661, 0.2935, -0.7123), (0.5619, 0.4315, -0.6006), (0.7827, 0.09911, -0.8522), (0.1893, -0.04296, 0.01545), (-0.006324, 0.03853, 0.2056), (0.2792, -0.0173, -0.07321), (0.8836, -0.04296, -0.6652), (0.0, 0.0359, 0.1995), (0.2132, 0.1513, 0.6144), (-0.8237, 0.09885, -0.8536), (-0.9126, 0.1212, -0.675), (-0.6452, 0.1136, -0.7392), (-0.8995, 0.1185, -0.6965), (-0.6371, 0.1144, -0.7333), (-0.8066, 0.1127, -0.8528), (-0.7412, 0.2, -0.7812), (-0.6661, 0.2935, -0.7123), (-0.5619, 0.4315, -0.6006), (-0.7629, -0.04296, -1.23), (0.5191, -0.1317, 0.4705), (-0.3387, -0.1317, 0.5347), (-0.4894, -0.1317, 0.6824), (-0.7977, -0.1317, 0.1613), (0.3465, -0.1317, -0.9585), (0.819, -0.1317, -1.316), (-1.015, -0.1317, -0.4623), (-0.3137, -0.1317, 0.504), (-0.3465, -0.1317, -0.9585), (-0.6944, -0.1317, 0.3062), (0.05893, -0.1317, -0.8407), (0.9068, -0.1317, -1.173), (-0.7703, -0.1317, 0.2401), (-0.05893, -0.1317, -0.8407), (-0.2492, -0.1317, -0.865), (0.3387, -0.1317, 0.5347), (-0.2007, -0.1317, 1.218), (1.015, -0.1317, -0.4623), (-0.3856, -0.1317, 1.02), (-0.453, -0.1317, 0.8045), (0.2017, -0.1317, 1.218), (1.076, -0.1317, -0.6617), (-0.5191, -0.1317, 0.4705), (0.4516, -0.1317, 0.4826), (0.4894, -0.1317, 0.6824), (0.453, -0.1317, 0.8045), (0.001122, -0.1317, 1.426), (0.2492, -0.1317, -0.865), (0.6944, -0.1317, 0.3062), (0.0, -0.1317, -0.8336), (-0.4516, -0.1317, 0.4826), (0.3856, -0.1317, 1.02), (-0.9068, -0.1317, -1.173), (-1.076, -0.1317, -0.6617), (-0.819, -0.1317, -1.316), (0.3137, -0.1317, 0.504), (0.7703, -0.1317, 0.2401)], [], [(83, 2, 3), (4, 2, 83), (74, 28, 18), (27, 28, 74), (32, 117, 127, 1), (99, 35, 33), (34, 35, 99), (61, 104, 113, 53), (54, 107, 104, 61), (48, 55, 54), (55, 133, 134, 54), (32, 1, 16), (73, 72, 29), (72, 24, 29), (71, 24, 72), (24, 19, 29), (31, 12, 5), (80, 76, 78), (76, 8, 20), (80, 8, 76), (84, 81, 75), (81, 9, 8), (84, 9, 81), (5, 12, 9), (12, 4, 8), (4, 31, 2), (12, 31, 4), (82, 8, 4), (10, 8, 82), (79, 10, 3), (77, 10, 79), (83, 82, 4), (80, 81, 8), (82, 3, 10), (83, 3, 82), (5, 79, 3), (3, 31, 5), (81, 78, 75), (80, 78, 81), (77, 76, 20), (3, 2, 31), (14, 9, 12), (9, 7, 8), (8, 7, 13), (13, 14, 8), (7, 14, 13), (9, 14, 7), (76, 6, 18), (77, 6, 76), (69, 18, 6), (68, 18, 69), (70, 6, 9), (69, 6, 70), (68, 74, 18), (19, 18, 28), (77, 79, 6), (71, 9, 24), (70, 9, 71), (84, 24, 9), (19, 24, 84), (28, 29, 19), (78, 76, 18), (19, 84, 75), (75, 18, 19), (78, 18, 75), (79, 5, 6), (5, 9, 6), (1, 0, 16), (72, 30, 21), (73, 30, 72), (30, 66, 21), (71, 72, 21), (74, 21, 27), (68, 21, 74), (70, 71, 21), (69, 70, 21), (68, 69, 21), (46, 102, 103, 42), (17, 32, 16), (42, 32, 17), (42, 120, 119, 32), (11, 15, 22), (46, 42, 22), (90, 0, 11), (17, 0, 90), (0, 17, 16), (22, 90, 11), (15, 86, 22), (89, 86, 15), (86, 46, 22), (90, 22, 17), (22, 42, 17), (89, 15, 85), (88, 25, 27), (25, 87, 23), (88, 87, 25), (87, 15, 23), (85, 15, 87), (53, 110, 123, 51), (51, 131, 108, 46), (62, 61, 53), (63, 53, 51), (62, 53, 63), (64, 51, 46), (63, 51, 64), (85, 59, 67), (87, 59, 85), (89, 65, 86), (65, 85, 67), (89, 85, 65), (87, 60, 59), (88, 60, 87), (46, 65, 64), (86, 65, 46), (26, 114, 115, 57), (57, 109, 135, 55), (66, 30, 26), (57, 50, 26), (57, 56, 50), (67, 59, 26), (65, 67, 26), (59, 60, 26), (64, 65, 26), (62, 63, 26), (61, 26, 54), (62, 26, 61), (47, 52, 56), (50, 56, 52), (63, 64, 26), (97, 49, 39), (49, 94, 92), (97, 94, 49), (96, 38, 91), (39, 38, 96), (43, 37, 38), (43, 58, 37), (33, 43, 39), (58, 33, 35), (43, 33, 58), (98, 39, 41), (33, 39, 98), (93, 34, 41), (95, 34, 93), (98, 99, 33), (96, 97, 39), (99, 41, 34), (98, 41, 99), (95, 37, 34), (58, 34, 37), (97, 91, 94), (96, 91, 97), (92, 93, 49), (35, 34, 58), (38, 45, 43), (40, 38, 39), (40, 39, 44), (45, 44, 39), (45, 40, 44), (45, 38, 40), (50, 36, 48), (50, 38, 36), (54, 50, 48), (94, 47, 48), (91, 47, 94), (95, 93, 36), (92, 94, 48), (93, 48, 36), (92, 48, 93), (52, 38, 50), (91, 52, 47), (38, 52, 91), (100, 47, 56), (47, 100, 55), (48, 47, 55), (37, 95, 36), (38, 37, 36), (116, 136, 15), (112, 106, 28), (105, 128, 30), (125, 116, 15, 11), (111, 130, 26), (122, 112, 28, 27), (101, 129, 25, 23), (121, 132, 0), (128, 111, 26, 30), (135, 133, 55), (103, 120, 42), (113, 110, 53), (127, 121, 0, 1), (115, 109, 57), (129, 137, 25), (108, 102, 46), (119, 117, 32), (118, 122, 27), (126, 125, 11), (124, 101, 23), (123, 131, 51), (130, 114, 26), (134, 107, 54), (137, 118, 27, 25), (132, 126, 11, 0), (106, 105, 30, 28), (136, 124, 23, 15)])
_uv = me_combine_001.uv_layers.new(name='UVMap')
_uv.uv.foreach_set('vector', [0.9422, -0.2023, 0.9847, -0.07096, 0.9392, -0.2049, 0.9523, -0.1939, 0.9847, -0.07096, 0.9422, -0.2023, 0.3527, -0.8981, 0.4971, -0.9539, 0.3502, -0.9012, 0.4239, -0.8087, 0.4971, -0.9539, 0.3527, -0.8981, 0.2571, -0.2224, 0.324, -0.1195, 0.2298, -0.006427, 0.002497, -0.005204, 0.9422, -0.2023, 0.9847, -0.07096, 0.9523, -0.1939, 0.9392, -0.2049, 0.9847, -0.07096, 0.9422, -0.2023, 0.3209, -0.7515, 0.3707, -0.7366, 0.3615, -0.7305, 0.3068, -0.7437, 0.4239, -0.8087, 0.4428, -0.7852, 0.3707, -0.7366, 0.3209, -0.7515, 0.3502, -0.9012, 0.4971, -0.9539, 0.4239, -0.8087, 0.4971, -0.9539, 0.5197, -0.9389, 0.4613, -0.8231, 0.4239, -0.8087, 0.2571, -0.2224, 0.002497, -0.005204, 0.003273, -0.2151, 0.1339, -0.9724, 0.3243, -0.9274, 0.3499, -0.9382, 0.325, -0.9285, 0.3256, -0.9373, 0.3564, -0.9602, 0.3223, -0.9331, 0.3256, -0.9373, 0.325, -0.9285, 0.3256, -0.9373, 0.3995, -0.9373, 0.3564, -0.9602, 0.842, -0.006471, 0.7784, -0.1328, 0.7784, -0.1639, 0.8983, -0.5152, 0.8637, -0.6791, 0.8666, -0.6672, 0.8637, -0.6791, 0.9219, -0.4022, 0.9045, -0.4778, 0.8983, -0.5152, 0.9219, -0.4022, 0.8637, -0.6791, 0.9186, -0.6605, 0.9341, -0.6815, 0.9352, -0.7077, 0.9341, -0.6815, 0.8267, -0.4004, 0.9219, -0.4022, 0.9186, -0.6605, 0.8267, -0.4004, 0.9341, -0.6815, 0.7784, -0.1639, 0.7784, -0.1328, 0.8267, -0.4004, 0.7784, -0.1328, 0.9523, -0.1939, 0.9219, -0.4022, 0.9523, -0.1939, 0.842, -0.006471, 0.9847, -0.07096, 0.7784, -0.1328, 0.842, -0.006471, 0.9523, -0.1939, 0.8907, -0.3534, 0.9219, -0.4022, 0.9523, -0.1939, 0.8758, -0.3918, 0.9219, -0.4022, 0.8907, -0.3534, 0.8109, -0.3926, 0.8758, -0.3918, 0.9392, -0.2049, 0.8111, -0.4001, 0.8758, -0.3918, 0.8109, -0.3926, 0.9422, -0.2023, 0.8907, -0.3534, 0.9523, -0.1939, 0.8983, -0.5152, 0.9341, -0.6815, 0.9219, -0.4022, 0.8907, -0.3534, 0.9392, -0.2049, 0.8758, -0.3918, 0.9422, -0.2023, 0.9392, -0.2049, 0.8907, -0.3534, 0.7784, -0.1639, 0.8109, -0.3926, 0.9392, -0.2049, 0.9392, -0.2049, 0.842, -0.006471, 0.7784, -0.1639, 0.9341, -0.6815, 0.8666, -0.6672, 0.9352, -0.7077, 0.8983, -0.5152, 0.8666, -0.6672, 0.9341, -0.6815, 0.8136, -0.4074, 0.8637, -0.6791, 0.9045, -0.4778, 0.9392, -0.2049, 0.9847, -0.07096, 0.842, -0.006471, 0.7677, -0.1542, 0.8267, -0.4004, 0.7784, -0.1328, 0.8267, -0.4004, 0.7441, -0.08839, 0.9219, -0.4022, 0.9219, -0.4022, 0.7441, -0.08839, 0.7, -0.09205, 0.7, -0.09205, 0.7677, -0.1542, 0.9219, -0.4022, 0.7441, -0.08839, 0.7677, -0.1542, 0.7, -0.09205, 0.8267, -0.4004, 0.7677, -0.1542, 0.7441, -0.08839, 0.8637, -0.6791, 0.8052, -0.4009, 0.851, -0.7419, 0.8136, -0.4074, 0.8052, -0.4009, 0.8637, -0.6791, 0.792, -0.5438, 0.851, -0.7419, 0.8052, -0.4009, 0.8478, -0.7419, 0.851, -0.7419, 0.792, -0.5438, 0.7966, -0.5941, 0.8052, -0.4009, 0.8267, -0.4004, 0.792, -0.5438, 0.8052, -0.4009, 0.7966, -0.5941, 0.3482, -0.9019, 0.3527, -0.8981, 0.3502, -0.9012, 0.4045, -0.9153, 0.3502, -0.9012, 0.4971, -0.9539, 0.8111, -0.4001, 0.8109, -0.3926, 0.8052, -0.4009, 0.8424, -0.7854, 0.8267, -0.4004, 0.8509, -0.7908, 0.7966, -0.5941, 0.8267, -0.4004, 0.8424, -0.7854, 0.9186, -0.6605, 0.8509, -0.7908, 0.8267, -0.4004, 0.938, -0.7707, 0.8509, -0.7908, 0.9186, -0.6605, 0.4971, -0.9539, 0.3499, -0.9382, 0.4045, -0.9153, 0.8666, -0.6672, 0.8637, -0.6791, 0.851, -0.7419, 0.938, -0.7707, 0.9186, -0.6605, 0.9352, -0.7077, 0.9352, -0.7077, 0.851, -0.7419, 0.938, -0.7707, 0.8666, -0.6672, 0.851, -0.7419, 0.9352, -0.7077, 0.8109, -0.3926, 0.7784, -0.1639, 0.8052, -0.4009, 0.7784, -0.1639, 0.8267, -0.4004, 0.8052, -0.4009, 0.002497, -0.005204, 0.2571, -0.2224, 0.003273, -0.2151, 0.3243, -0.9274, 0.1039, -0.9772, 0.3006, -0.9173, 0.1339, -0.9724, 0.1039, -0.9772, 0.3243, -0.9274, 0.1039, -0.9772, 0.1114, -0.9442, 0.3006, -0.9173, 0.3223, -0.9331, 0.325, -0.9285, 0.2957, -0.899, 0.3527, -0.8981, 0.3006, -0.9173, 0.4239, -0.8087, 0.3482, -0.9019, 0.3006, -0.9173, 0.3527, -0.8981, 0.7966, -0.5941, 0.8424, -0.7854, 0.7736, -0.7415, 0.792, -0.5438, 0.7966, -0.5941, 0.7736, -0.7415, 0.8478, -0.7419, 0.792, -0.5438, 0.7736, -0.7415, 0.2916, -0.5383, 0.328, -0.5051, 0.3666, -0.4282, 0.3108, -0.4569, 0.001722, -0.4858, 0.2571, -0.2224, 0.003273, -0.2151, 0.3108, -0.4569, 0.2571, -0.2224, 0.001722, -0.4858, 0.3108, -0.4569, 0.3653, -0.3828, 0.3567, -0.2333, 0.2571, -0.2224, 0.3108, -0.4569, 0.2916, -0.5383, 0.001722, -0.5364, 0.2916, -0.5383, 0.3108, -0.4569, 0.001722, -0.5364, 0.1393, -0.4729, 0.2571, -0.2224, 0.3108, -0.4569, 0.001722, -0.4858, 0.2571, -0.2224, 0.1393, -0.4729, 0.2571, -0.2224, 0.001722, -0.4858, 0.003273, -0.2151, 0.001722, -0.5364, 0.1393, -0.4729, 0.3108, -0.4569, 0.2196, -0.5548, 0.01464, -0.6469, 0.001722, -0.551, 0.0193, -0.6487, 0.01464, -0.6469, 0.2196, -0.5548, 0.01464, -0.6469, 0.2196, -0.5548, 0.001722, -0.551, 0.1393, -0.4729, 0.001722, -0.5364, 0.001722, -0.4858, 0.001722, -0.5364, 0.3108, -0.4569, 0.001722, -0.4858, 0.0193, -0.6487, 0.2196, -0.5548, 0.159, -0.7017, 0.3675, -0.8307, 0.3068, -0.7437, 0.4239, -0.8087, 0.3068, -0.7437, 0.1837, -0.79, 0.2775, -0.6713, 0.3675, -0.8307, 0.1837, -0.79, 0.3068, -0.7437, 0.1837, -0.79, 0.2196, -0.5548, 0.2775, -0.6713, 0.159, -0.7017, 0.2196, -0.5548, 0.1837, -0.79, 0.3068, -0.7437, 0.3499, -0.7082, 0.3314, -0.6535, 0.2775, -0.6713, 0.2775, -0.6713, 0.3215, -0.6225, 0.2636, -0.5425, 0.2196, -0.5548, 0.2024, -0.8304, 0.3209, -0.7515, 0.3068, -0.7437, 0.1116, -0.8813, 0.3068, -0.7437, 0.2775, -0.6713, 0.2024, -0.8304, 0.3068, -0.7437, 0.1116, -0.8813, 0.08797, -0.8739, 0.2775, -0.6713, 0.2196, -0.5548, 0.1116, -0.8813, 0.2775, -0.6713, 0.08797, -0.8739, 0.159, -0.7017, 0.08139, -0.9196, 0.07626, -0.9023, 0.1837, -0.79, 0.08139, -0.9196, 0.159, -0.7017, 0.0193, -0.6487, 0.04744, -0.8904, 0.01464, -0.6469, 0.04744, -0.8904, 0.159, -0.7017, 0.07626, -0.9023, 0.0193, -0.6487, 0.159, -0.7017, 0.04744, -0.8904, 0.1837, -0.79, 0.1185, -0.9276, 0.08139, -0.9196, 0.3675, -0.8307, 0.1185, -0.9276, 0.1837, -0.79, 0.2196, -0.5548, 0.04744, -0.8904, 0.08797, -0.8739, 0.01464, -0.6469, 0.04744, -0.8904, 0.2196, -0.5548, 0.05575, -0.952, 0.1226, -0.9248, 0.161, -0.9448, 0.1039, -0.9772, 0.1039, -0.9772, 0.2176, -0.9811, 0.5312, -0.9625, 0.4971, -0.9539, 0.1114, -0.9442, 0.1039, -0.9772, 0.05575, -0.952, 0.1039, -0.9772, 0.3006, -0.9173, 0.05575, -0.952, 0.1039, -0.9772, 0.3499, -0.9382, 0.3006, -0.9173, 0.07626, -0.9023, 0.08139, -0.9196, 0.05575, -0.952, 0.04744, -0.8904, 0.07626, -0.9023, 0.05575, -0.952, 0.08139, -0.9196, 0.1185, -0.9276, 0.05575, -0.952, 0.08797, -0.8739, 0.04744, -0.8904, 0.05575, -0.952, 0.2024, -0.8304, 0.1116, -0.8813, 0.05575, -0.952, 0.3209, -0.7515, 0.05575, -0.952, 0.4239, -0.8087, 0.2024, -0.8304, 0.05575, -0.952, 0.3209, -0.7515, 0.3995, -0.9373, 0.3256, -0.9373, 0.3564, -0.9602, 0.2957, -0.899, 0.3564, -0.9602, 0.3256, -0.9373, 0.1116, -0.8813, 0.08797, -0.8739, 0.05575, -0.952, 0.8983, -0.5152, 0.9045, -0.4778, 0.9219, -0.4022, 0.9045, -0.4778, 0.8666, -0.6672, 0.8637, -0.6791, 0.8983, -0.5152, 0.8666, -0.6672, 0.9045, -0.4778, 0.9341, -0.6815, 0.8267, -0.4004, 0.9352, -0.7077, 0.9219, -0.4022, 0.8267, -0.4004, 0.9341, -0.6815, 0.7784, -0.1328, 0.7784, -0.1639, 0.8267, -0.4004, 0.7784, -0.1328, 0.842, -0.006471, 0.7784, -0.1639, 0.9523, -0.1939, 0.7784, -0.1328, 0.9219, -0.4022, 0.842, -0.006471, 0.9523, -0.1939, 0.9847, -0.07096, 0.7784, -0.1328, 0.9523, -0.1939, 0.842, -0.006471, 0.8907, -0.3534, 0.9219, -0.4022, 0.8758, -0.3918, 0.9523, -0.1939, 0.9219, -0.4022, 0.8907, -0.3534, 0.8111, -0.4001, 0.9392, -0.2049, 0.8758, -0.3918, 0.8109, -0.3926, 0.9392, -0.2049, 0.8111, -0.4001, 0.8907, -0.3534, 0.9422, -0.2023, 0.9523, -0.1939, 0.9341, -0.6815, 0.8983, -0.5152, 0.9219, -0.4022, 0.9422, -0.2023, 0.8758, -0.3918, 0.9392, -0.2049, 0.8907, -0.3534, 0.8758, -0.3918, 0.9422, -0.2023, 0.8109, -0.3926, 0.7784, -0.1639, 0.9392, -0.2049, 0.842, -0.006471, 0.9392, -0.2049, 0.7784, -0.1639, 0.8983, -0.5152, 0.9352, -0.7077, 0.8666, -0.6672, 0.9341, -0.6815, 0.9352, -0.7077, 0.8983, -0.5152, 0.8637, -0.6791, 0.8136, -0.4074, 0.9045, -0.4778, 0.9847, -0.07096, 0.9392, -0.2049, 0.842, -0.006471, 0.8267, -0.4004, 0.7677, -0.1542, 0.7784, -0.1328, 0.7441, -0.08839, 0.8267, -0.4004, 0.9219, -0.4022, 0.7441, -0.08839, 0.9219, -0.4022, 0.7, -0.09205, 0.7677, -0.1542, 0.7, -0.09205, 0.9219, -0.4022, 0.7677, -0.1542, 0.7441, -0.08839, 0.7, -0.09205, 0.7677, -0.1542, 0.8267, -0.4004, 0.7441, -0.08839, 0.7736, -0.7415, 0.8052, -0.4009, 0.851, -0.7419, 0.7736, -0.7415, 0.8267, -0.4004, 0.8052, -0.4009, 0.4239, -0.8087, 0.3006, -0.9173, 0.3502, -0.9012, 0.8666, -0.6672, 0.938, -0.7707, 0.851, -0.7419, 0.9352, -0.7077, 0.938, -0.7707, 0.8666, -0.6672, 0.8109, -0.3926, 0.8111, -0.4001, 0.8052, -0.4009, 0.8637, -0.6791, 0.8666, -0.6672, 0.851, -0.7419, 0.8136, -0.4074, 0.851, -0.7419, 0.8052, -0.4009, 0.8637, -0.6791, 0.851, -0.7419, 0.8136, -0.4074, 0.8509, -0.7908, 0.8267, -0.4004, 0.7736, -0.7415, 0.9352, -0.7077, 0.8509, -0.7908, 0.938, -0.7707, 0.8267, -0.4004, 0.8509, -0.7908, 0.9352, -0.7077, 0.4644, -0.9504, 0.4045, -0.9153, 0.3499, -0.9382, 0.4045, -0.9153, 0.4644, -0.9504, 0.4971, -0.9539, 0.3502, -0.9012, 0.4045, -0.9153, 0.4971, -0.9539, 0.7784, -0.1639, 0.8109, -0.3926, 0.8052, -0.4009, 0.8267, -0.4004, 0.7784, -0.1639, 0.8052, -0.4009, 0.328, -0.5051, 0.3147, -0.5387, 0.2916, -0.5383, 0.5197, -0.9389, 0.5312, -0.9625, 0.4971, -0.9539, 0.2176, -0.9811, 0.161, -0.9448, 0.1039, -0.9772, 0.3666, -0.4282, 0.328, -0.5051, 0.2916, -0.5383, 0.3108, -0.4569, 0.1226, -0.9248, 0.09019, -0.8964, 0.05575, -0.952, 0.4613, -0.8231, 0.5197, -0.9389, 0.4971, -0.9539, 0.4239, -0.8087, 0.3314, -0.6535, 0.3499, -0.7082, 0.3068, -0.7437, 0.2775, -0.6713, 0.324, -0.1195, 0.3567, -0.2333, 0.2571, -0.2224, 0.161, -0.9448, 0.1226, -0.9248, 0.05575, -0.952, 0.1039, -0.9772, 0.5312, -0.9625, 0.5197, -0.9389, 0.4971, -0.9539, 0.3666, -0.4282, 0.3653, -0.3828, 0.3108, -0.4569, 0.3615, -0.7305, 0.3499, -0.7082, 0.3068, -0.7437, 0.2298, -0.006427, 0.324, -0.1195, 0.2571, -0.2224, 0.002497, -0.005204, 0.161, -0.9448, 0.2176, -0.9811, 0.1039, -0.9772, 0.3499, -0.7082, 0.3615, -0.7305, 0.3068, -0.7437, 0.3147, -0.5387, 0.328, -0.5051, 0.2916, -0.5383, 0.3567, -0.2333, 0.324, -0.1195, 0.2571, -0.2224, 0.4428, -0.7852, 0.4613, -0.8231, 0.4239, -0.8087, 0.3653, -0.3828, 0.3666, -0.4282, 0.3108, -0.4569, 0.3215, -0.6225, 0.3314, -0.6535, 0.2775, -0.6713, 0.3314, -0.6535, 0.3215, -0.6225, 0.2775, -0.6713, 0.09019, -0.8964, 0.1226, -0.9248, 0.05575, -0.952, 0.4613, -0.8231, 0.4428, -0.7852, 0.4239, -0.8087, 0.3615, -0.7305, 0.4428, -0.7852, 0.4239, -0.8087, 0.3068, -0.7437, 0.3567, -0.2333, 0.3653, -0.3828, 0.3108, -0.4569, 0.2571, -0.2224, 0.5312, -0.9625, 0.2176, -0.9811, 0.1039, -0.9772, 0.4971, -0.9539, 0.2636, -0.5425, 0.3215, -0.6225, 0.2775, -0.6713, 0.2196, -0.5548])
me_combine_001.materials.append(mat_material1)
me_combine_001.use_remesh_fix_poles = True
me_combine_001.use_remesh_preserve_attributes = False
me_combine_001.update()

# ---- objects
ob_combine = bpy.data.objects.new('Combine', me_combine)
ob_object0 = bpy.data.objects.new('Object0', me_object0)
ob_s00bb = bpy.data.objects.new('@s00bb', me_s00bb)
ob_x00ob2500 = bpy.data.objects.new('@x00Ob2500', me_x00ob2500)
ob_s00cc = bpy.data.objects.new('@s00cc', me_s00cc)
ob_h03object0 = bpy.data.objects.new('@h03Object0', me_h03object0)
ob_h02object0 = bpy.data.objects.new('@h02Object0', me_h02object0)
ob_combine_001 = bpy.data.objects.new('Combine.001', me_combine_001)

# ---- transforms, parenting, visibility, modifiers, constraints
ob_combine.location = (0.0, -0.2815, 1.363)
ob_combine.rotation_euler = (0.0, -0.0, 3.142)
ob_object0.location = (0.0, 0.0, 0.0)
ob_s00bb.location = (0.0, 0.0, 0.0)
ob_x00ob2500.location = (0.0, 0.0, 0.0)
ob_s00cc.location = (0.0, 0.0, 0.0)
ob_h03object0.location = (0.0, 0.0, 0.0)
ob_h02object0.location = (0.0, 0.0, 0.0)
ob_combine_001.location = (0.0, 0.2806, 1.363)
ob_combine_001.rotation_euler = (0.0, -0.0, 6.283)
ob_combine_001.hide_render = True

# ---- collection membership
col_collection.objects.link(ob_combine)
col_collection.objects.link(ob_object0)
col_collection.objects.link(ob_s00bb)
col_collection.objects.link(ob_x00ob2500)
col_collection.objects.link(ob_s00cc)
col_collection.objects.link(ob_h03object0)
col_collection.objects.link(ob_h02object0)
col_collection.objects.link(ob_combine_001)

# ---- scene / render settings (as saved in the file)
scene.frame_start = 1; scene.frame_end = 250; scene.frame_set(1)
scene.render.engine = 'BLENDER_EEVEE_NEXT'
scene.cycles.use_denoising = False
scene.cycles.sampling_pattern = 'TABULATED_SOBOL'
scene.cycles.use_light_tree = False
scene.view_settings.view_transform = 'Filmic'
bpy.context.view_layer.update()

# ---- added for rendering (the .blend has no active camera and no usable light): camera, sun
cam_auto = bpy.data.cameras.new('AutoCamera')
cam_auto.lens = 50.0
cam_auto.sensor_width = 36.0
cam_auto.clip_end = 1000.0
ob_auto_camera = bpy.data.objects.new('AutoCamera', cam_auto)
scene.collection.objects.link(ob_auto_camera)
ob_auto_camera.location = (7.5737, -9.14285, 6.05896)
ob_auto_camera.rotation_euler = (1.09748, -7.21219e-08, 0.694738)
scene.camera = ob_auto_camera
light_auto_sun = bpy.data.lights.new('AutoSun', 'SUN')
light_auto_sun.energy = 3.0
light_auto_sun.angle = 0.0523599
ob_auto_sun = bpy.data.objects.new('AutoSun', light_auto_sun)
scene.collection.objects.link(ob_auto_sun)
ob_auto_sun.rotation_euler = (0.872665, 0.174533, 0.523599)
bpy.context.view_layer.update()
